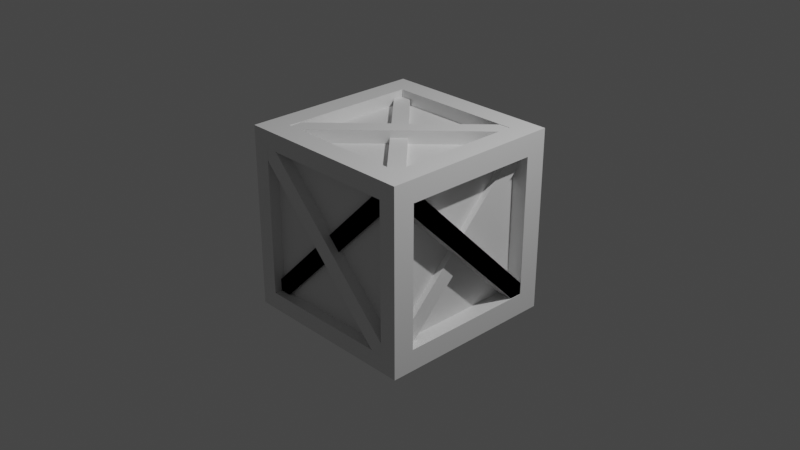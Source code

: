 # Source: game_crate.blend  (saved by Blender 2.91.10; exported with 4.5.12 LTS)
import bpy
from mathutils import Matrix  # noqa: F401  (used for matrix-valued properties, if any)

bpy.ops.wm.read_factory_settings(use_empty=True)
scene = bpy.context.scene
scene.name = 'Scene'

# ---- collections
col_collection = bpy.data.collections.new('Collection'); scene.collection.children.link(col_collection)

# ---- materials (node trees are filled in below, after node groups)
mat_material = bpy.data.materials.new('Material')
mat_material.alpha_threshold = 0.0
mat_material.use_transparent_shadow = False
mat_material.line_color = (0.0, 0.0, 0.0, 1.0)

# ---- material node trees
mat_material.use_nodes = True; mat_material.node_tree.nodes.clear()
_N = mat_material.node_tree.nodes; _L = mat_material.node_tree.links
n0 = _N.new('ShaderNodeOutputMaterial'); n0.name = 'Material Output'; n0.location = (300, 300)
n1 = _N.new('ShaderNodeBsdfPrincipled'); n1.name = 'Principled BSDF'; n1.location = (10, 300)
n1.distribution = 'GGX'
n1.subsurface_method = 'BURLEY'
n1.inputs[2].default_value = 0.4
n1.inputs[3].default_value = 1.45
n1.inputs[27].default_value = (0.0, 0.0, 0.0, 1.0)
n1.inputs[28].default_value = 1.0
_L.new(n1.outputs[0], n0.inputs[0])
n0.is_active_output = True

# ---- world
world_world = bpy.data.worlds.new('World'); scene.world = world_world
world_world.use_nodes = True; world_world.node_tree.nodes.clear()
_N = world_world.node_tree.nodes; _L = world_world.node_tree.links
n0 = _N.new('ShaderNodeOutputWorld'); n0.name = 'World Output'; n0.location = (300, 300)
n1 = _N.new('ShaderNodeBackground'); n1.name = 'Background'; n1.location = (10, 300)
n1.inputs[0].default_value = (0.05088, 0.05088, 0.05088, 1.0)
_L.new(n1.outputs[0], n0.inputs[0])
n0.is_active_output = True
world_world.color = (0.05088, 0.05088, 0.05088)
world_world.use_sun_shadow = False
world_world.sun_shadow_jitter_overblur = 0.0

# ---- cameras
cam_camera = bpy.data.cameras.new('Camera')
cam_camera.clip_end = 100.0
cam_camera.ortho_scale = 7.314

# ---- lights
light_light = bpy.data.lights.new('Light', 'POINT')
light_light.transmission_factor = 0.0
light_light.energy = 1000.0
light_light.shadow_soft_size = 0.1
light_light.shadow_maximum_resolution = 0.006
light_light.use_absolute_resolution = True

# ---- meshes
me_cube = bpy.data.meshes.new('Cube')
me_cube.from_pydata([(0.7572, 0.7572, 1.0), (1.0, 0.7644, -0.7644), (0.7572, -0.7572, 1.0), (1.0, -0.7644, -0.7644), (-0.7572, 0.7572, 1.0), (-0.7681, 1.0, -0.7681), (-0.7572, -0.7572, 1.0), (-1.0, -0.7849, -0.7849), (1.0, -0.7644, 0.7644), (-1.0, -0.7849, 0.7849), (1.0, 0.7644, 0.7644), (-0.7681, 1.0, 0.7681), (0.7681, 1.0, 0.7681), (0.7681, 1.0, -0.7681), (0.8107, -1.0, 0.8107), (0.8107, -1.0, -0.8107), (0.7931, 0.7931, -1.0), (-1.0, 0.7849, -0.7849), (1.0, 1.0, 1.0), (-1.0, 0.7849, 0.7849), (-0.7931, 0.7931, -1.0), (-0.8107, -1.0, -0.8107), (-0.8107, -1.0, 0.8107), (-1.0, 1.0, 1.0), (-0.7931, -0.7931, -1.0), (-1.0, -1.0, 1.0), (1.0, -1.0, 1.0), (0.7931, -0.7931, -1.0), (-1.0, 1.0, -1.0), (-1.0, -1.0, -1.0), (1.0, 1.0, -1.0), (1.0, -1.0, -1.0), (0.7572, -0.7572, 0.854), (-0.7572, -0.7572, 0.854), (0.7572, 0.7572, 0.854), (-0.7572, 0.7572, 0.854), (0.7681, 0.813, -0.7681), (-0.7681, 0.813, -0.7681), (0.7681, 0.813, 0.7681), (-0.7681, 0.813, 0.7681), (-0.7966, 0.7849, -0.7849), (-0.7966, -0.7849, -0.7849), (-0.7966, -0.7849, 0.7849), (-0.7966, 0.7849, 0.7849), (-0.8107, -0.8252, -0.8107), (-0.8107, -0.8252, 0.8107), (0.8107, -0.8252, 0.8107), (0.8107, -0.8252, -0.8107), (0.8226, 0.7644, 0.7644), (0.8226, 0.7644, -0.7644), (0.8226, -0.7644, 0.7644), (0.8226, -0.7644, -0.7644), (-0.9942, 0.6711, -0.8044), (-0.9942, -0.8044, 0.6711), (-0.9942, 0.8044, -0.6711), (-0.9942, -0.6711, 0.8044), (0.9942, 0.6711, -0.8044), (0.9942, -0.8044, 0.6711), (0.9942, 0.8044, -0.6711), (0.9942, -0.6711, 0.8044), (-0.9942, 0.9396, -0.9396), (-0.9942, -0.9396, 0.9396), (0.9942, 0.9396, -0.9396), (0.9942, -0.9396, 0.9396), (-0.8107, -0.8757, -0.8107), (-0.8107, -0.8757, 0.8107), (0.8107, -0.8757, 0.8107), (0.8107, -0.8757, -0.8107), (-0.7931, 0.7931, -0.8614), (-0.7931, -0.7931, -0.8614), (0.7931, 0.7931, -0.8614), (0.7931, -0.7931, -0.8614), (-0.9942, 0.6711, -0.8044), (-0.9942, -0.8044, 0.6711), (-0.9942, 0.8044, -0.6711), (-0.9942, -0.6711, 0.8044), (0.9942, 0.6711, -0.8044), (0.9942, -0.8044, 0.6711), (0.9942, 0.8044, -0.6711), (0.9942, -0.6711, 0.8044), (-0.9942, 0.9396, -0.9396), (-0.9942, -0.9396, 0.9396), (0.9942, 0.9396, -0.9396), (0.9942, -0.9396, 0.9396), (-0.9942, 0.6711, -0.8044), (-0.9942, -0.8044, 0.6711), (-0.9942, 0.8044, -0.6711), (-0.9942, -0.6711, 0.8044), (0.9942, 0.6711, -0.8044), (0.9942, -0.8044, 0.6711), (0.9942, 0.8044, -0.6711), (0.9942, -0.6711, 0.8044), (-0.9942, 0.9396, -0.9396), (-0.9942, -0.9396, 0.9396), (0.9942, 0.9396, -0.9396), (0.9942, -0.9396, 0.9396), (0.8044, 0.6711, -0.9942), (-0.6711, -0.8044, -0.9942), (0.6711, 0.8044, -0.9942), (-0.8044, -0.6711, -0.9942), (0.8044, 0.6711, 0.9942), (-0.6711, -0.8044, 0.9942), (0.6711, 0.8044, 0.9942), (-0.8044, -0.6711, 0.9942), (0.9396, 0.9396, -0.9942), (-0.9396, -0.9396, -0.9942), (0.9396, 0.9396, 0.9942), (-0.9396, -0.9396, 0.9942), (0.8044, 0.9191, 0.6711), (-0.6711, 0.9191, -0.8044), (0.6711, 0.9191, 0.8044), (-0.8044, 0.9191, -0.6711), (0.8044, -0.9191, 0.6711), (-0.6711, -0.9191, -0.8044), (0.6711, -0.9191, 0.8044), (-0.8044, -0.9191, -0.6711), (0.9396, 0.9191, 0.9396), (-0.9396, 0.9191, -0.9396), (0.9396, -0.9191, 0.9396), (-0.9396, -0.9191, -0.9396), (0.8044, -0.9984, -0.6711), (-0.6711, -0.9984, 0.8044), (0.6711, -0.9984, -0.8044), (-0.8044, -0.9984, 0.6711), (0.8044, 0.9984, -0.6711), (-0.6711, 0.9984, 0.8044), (0.6711, 0.9984, -0.8044), (-0.8044, 0.9984, 0.6711), (0.9396, -0.9984, -0.9396), (-0.9396, -0.9984, 0.9396), (0.9396, 0.9984, -0.9396), (-0.9396, 0.9984, 0.9396), (-0.886, -0.8044, -0.6711), (-0.886, 0.6711, 0.8044), (-0.886, -0.6711, -0.8044), (-0.886, 0.8044, 0.6711), (0.886, -0.8044, -0.6711), (0.886, 0.6711, 0.8044), (0.886, -0.6711, -0.8044), (0.886, 0.8044, 0.6711), (-0.886, -0.9396, -0.9396), (-0.886, 0.9396, 0.9396), (0.886, -0.9396, -0.9396), (0.886, 0.9396, 0.9396), (-0.82, 0.7849, -0.7849), (-0.82, -0.7849, -0.7849), (-0.82, -0.7849, 0.7849), (-0.82, 0.7849, 0.7849), (0.8044, 0.9191, 0.6711), (-0.6711, 0.9191, -0.8044), (0.6711, 0.9191, 0.8044), (-0.8044, 0.9191, -0.6711), (0.8044, -0.9191, 0.6711), (-0.6711, -0.9191, -0.8044), (0.6711, -0.9191, 0.8044), (-0.8044, -0.9191, -0.6711), (0.9396, 0.9191, 0.9396), (-0.9396, 0.9191, -0.9396), (0.9396, -0.9191, 0.9396), (-0.9396, -0.9191, -0.9396), (0.7394, -0.6168, 0.9176), (-0.6168, 0.7394, 0.9176), (0.6168, -0.7394, 0.9176), (-0.7394, 0.6168, 0.9176), (0.7394, -0.6168, -0.9176), (-0.6168, 0.7394, -0.9176), (0.6168, -0.7394, -0.9176), (-0.7394, 0.6168, -0.9176), (0.8636, -0.8636, 0.9176), (-0.8636, 0.8636, 0.9176), (0.8636, -0.8636, -0.9176), (-0.8636, 0.8636, -0.9176)], [], [(0, 4, 35, 34), (14, 22, 45, 46), (9, 19, 43, 42), (24, 20, 68, 69), (10, 8, 50, 48), (5, 11, 39, 37), (2, 6, 25, 26), (0, 2, 26, 18), (6, 4, 23, 25), (4, 0, 18, 23), (10, 1, 30, 18), (3, 8, 26, 31), (8, 10, 18, 26), (1, 3, 31, 30), (5, 13, 30, 28), (13, 12, 18, 30), (11, 5, 28, 23), (12, 11, 23, 18), (7, 17, 28, 29), (9, 7, 29, 25), (17, 19, 23, 28), (19, 9, 25, 23), (21, 22, 25, 29), (14, 15, 31, 26), (22, 14, 26, 25), (15, 21, 29, 31), (20, 24, 29, 28), (16, 20, 28, 30), (24, 27, 31, 29), (27, 16, 30, 31), (34, 35, 33, 32), (2, 0, 34, 32), (4, 6, 33, 35), (6, 2, 32, 33), (37, 39, 38, 36), (13, 5, 37, 36), (11, 12, 38, 39), (12, 13, 36, 38), (42, 43, 147, 146), (7, 9, 42, 41), (19, 17, 40, 43), (17, 7, 41, 40), (47, 46, 66, 67), (22, 21, 44, 45), (21, 15, 47, 44), (15, 14, 46, 47), (49, 48, 50, 51), (1, 10, 48, 49), (3, 1, 49, 51), (8, 3, 51, 50), (60, 61, 55, 54), (54, 55, 59, 58), (62, 63, 57, 56), (56, 57, 53, 52), (60, 62, 56, 52), (63, 61, 53, 57), (59, 55, 61, 63), (54, 58, 62, 60), (58, 59, 63, 62), (52, 53, 61, 60), (67, 66, 65, 64), (46, 45, 65, 66), (45, 44, 64, 65), (44, 47, 67, 64), (68, 70, 71, 69), (16, 27, 71, 70), (20, 16, 70, 68), (27, 24, 69, 71), (80, 81, 75, 74), (74, 75, 79, 78), (82, 83, 77, 76), (76, 77, 73, 72), (78, 79, 83, 82), (72, 73, 81, 80), (92, 93, 87, 86), (86, 87, 91, 90), (94, 95, 89, 88), (88, 89, 85, 84), (90, 91, 95, 94), (84, 85, 93, 92), (104, 105, 99, 98), (98, 99, 103, 102), (106, 107, 101, 100), (100, 101, 97, 96), (102, 103, 107, 106), (96, 97, 105, 104), (116, 117, 111, 110), (110, 111, 115, 114), (118, 119, 113, 112), (112, 113, 109, 108), (114, 115, 119, 118), (108, 109, 117, 116), (128, 129, 123, 122), (122, 123, 127, 126), (130, 131, 125, 124), (124, 125, 121, 120), (126, 127, 131, 130), (120, 121, 129, 128), (140, 141, 135, 134), (134, 135, 139, 138), (142, 143, 137, 136), (136, 137, 133, 132), (138, 139, 143, 142), (132, 133, 141, 140), (145, 146, 147, 144), (41, 42, 146, 145), (43, 40, 144, 147), (40, 41, 145, 144), (156, 157, 151, 150), (150, 151, 155, 154), (158, 159, 153, 152), (152, 153, 149, 148), (154, 155, 159, 158), (148, 149, 157, 156), (168, 169, 163, 162), (162, 163, 167, 166), (170, 171, 165, 164), (164, 165, 161, 160), (166, 167, 171, 170), (160, 161, 169, 168)])
_uv = me_cube.uv_layers.new(name='UVMap')
_uv.uv.foreach_set('vector', [0.6553, 0.5303, 0.8447, 0.5303, 0.8447, 0.5303, 0.6553, 0.5303, 0.6013, 0.7737, 0.6013, 0.9763, 0.6013, 0.9763, 0.6013, 0.7737, 0.5981, 0.02689, 0.5981, 0.2231, 0.5981, 0.2231, 0.5981, 0.02689, 0.1509, 0.7241, 0.1509, 0.5259, 0.1509, 0.5259, 0.1509, 0.7241, 0.5955, 0.5295, 0.5955, 0.7205, 0.5955, 0.7205, 0.5955, 0.5295, 0.404, 0.279, 0.596, 0.279, 0.596, 0.279, 0.404, 0.279, 0.6553, 0.7197, 0.8447, 0.7197, 0.875, 0.75, 0.625, 0.75, 0.6553, 0.5303, 0.6553, 0.7197, 0.625, 0.75, 0.625, 0.5, 0.8447, 0.7197, 0.8447, 0.5303, 0.875, 0.5, 0.875, 0.75, 0.8447, 0.5303, 0.6553, 0.5303, 0.625, 0.5, 0.875, 0.5, 0.5955, 0.5295, 0.4045, 0.5295, 0.375, 0.5, 0.625, 0.5, 0.4045, 0.7205, 0.5955, 0.7205, 0.625, 0.75, 0.375, 0.75, 0.5955, 0.7205, 0.5955, 0.5295, 0.625, 0.5, 0.625, 0.75, 0.4045, 0.5295, 0.4045, 0.7205, 0.375, 0.75, 0.375, 0.5, 0.404, 0.279, 0.404, 0.471, 0.375, 0.5, 0.375, 0.25, 0.404, 0.471, 0.596, 0.471, 0.625, 0.5, 0.375, 0.5, 0.596, 0.279, 0.404, 0.279, 0.375, 0.25, 0.625, 0.25, 0.596, 0.471, 0.596, 0.279, 0.625, 0.25, 0.625, 0.5, 0.4019, 0.02689, 0.4019, 0.2231, 0.375, 0.25, 0.375, 0.0, 0.5981, 0.02689, 0.4019, 0.02689, 0.375, 0.0, 0.625, 0.0, 0.4019, 0.2231, 0.5981, 0.2231, 0.625, 0.25, 0.375, 0.25, 0.5981, 0.2231, 0.5981, 0.02689, 0.625, 0.0, 0.625, 0.25, 0.3987, 0.9763, 0.6013, 0.9763, 0.625, 1.0, 0.375, 1.0, 0.6013, 0.7737, 0.3987, 0.7737, 0.375, 0.75, 0.625, 0.75, 0.6013, 0.9763, 0.6013, 0.7737, 0.625, 0.75, 0.625, 1.0, 0.3987, 0.7737, 0.3987, 0.9763, 0.375, 1.0, 0.375, 0.75, 0.1509, 0.5259, 0.1509, 0.7241, 0.125, 0.75, 0.125, 0.5, 0.3491, 0.5259, 0.1509, 0.5259, 0.125, 0.5, 0.375, 0.5, 0.1509, 0.7241, 0.3491, 0.7241, 0.375, 0.75, 0.125, 0.75, 0.3491, 0.7241, 0.3491, 0.5259, 0.375, 0.5, 0.375, 0.75, 0.6553, 0.5303, 0.8447, 0.5303, 0.8447, 0.7197, 0.6553, 0.7197, 0.6553, 0.7197, 0.6553, 0.5303, 0.6553, 0.5303, 0.6553, 0.7197, 0.8447, 0.5303, 0.8447, 0.7197, 0.8447, 0.7197, 0.8447, 0.5303, 0.8447, 0.7197, 0.6553, 0.7197, 0.6553, 0.7197, 0.8447, 0.7197, 0.404, 0.279, 0.596, 0.279, 0.596, 0.471, 0.404, 0.471, 0.404, 0.471, 0.404, 0.279, 0.404, 0.279, 0.404, 0.471, 0.596, 0.279, 0.596, 0.471, 0.596, 0.471, 0.596, 0.279, 0.596, 0.471, 0.404, 0.471, 0.404, 0.471, 0.596, 0.471, 0.5981, 0.02689, 0.5981, 0.2231, 0.5981, 0.2231, 0.5981, 0.02689, 0.4019, 0.02689, 0.5981, 0.02689, 0.5981, 0.02689, 0.4019, 0.02689, 0.5981, 0.2231, 0.4019, 0.2231, 0.4019, 0.2231, 0.5981, 0.2231, 0.4019, 0.2231, 0.4019, 0.02689, 0.4019, 0.02689, 0.4019, 0.2231, 0.3987, 0.7737, 0.6013, 0.7737, 0.6013, 0.7737, 0.3987, 0.7737, 0.6013, 0.9763, 0.3987, 0.9763, 0.3987, 0.9763, 0.6013, 0.9763, 0.3987, 0.9763, 0.3987, 0.7737, 0.3987, 0.7737, 0.3987, 0.9763, 0.3987, 0.7737, 0.6013, 0.7737, 0.6013, 0.7737, 0.3987, 0.7737, 0.4045, 0.5295, 0.5955, 0.5295, 0.5955, 0.7205, 0.4045, 0.7205, 0.4045, 0.5295, 0.5955, 0.5295, 0.5955, 0.5295, 0.4045, 0.5295, 0.4045, 0.7205, 0.4045, 0.5295, 0.4045, 0.5295, 0.4045, 0.7205, 0.5955, 0.7205, 0.4045, 0.7205, 0.4045, 0.7205, 0.5955, 0.7205, 0.375, 0.125, 0.625, 0.125, 0.625, 0.25, 0.375, 0.25, 0.375, 0.25, 0.625, 0.25, 0.625, 0.5, 0.375, 0.5, 0.375, 0.625, 0.625, 0.625, 0.625, 0.75, 0.375, 0.75, 0.375, 0.75, 0.625, 0.75, 0.625, 1.0, 0.375, 1.0, 0.125, 0.625, 0.375, 0.625, 0.375, 0.75, 0.125, 0.75, 0.625, 0.625, 0.875, 0.625, 0.875, 0.75, 0.625, 0.75, 0.625, 0.5, 0.875, 0.5, 0.875, 0.625, 0.625, 0.625, 0.125, 0.5, 0.375, 0.5, 0.375, 0.625, 0.125, 0.625, 0.375, 0.5, 0.625, 0.5, 0.625, 0.625, 0.375, 0.625, 0.375, 0.0, 0.625, 0.0, 0.625, 0.125, 0.375, 0.125, 0.3987, 0.7737, 0.6013, 0.7737, 0.6013, 0.9763, 0.3987, 0.9763, 0.6013, 0.7737, 0.6013, 0.9763, 0.6013, 0.9763, 0.6013, 0.7737, 0.6013, 0.9763, 0.3987, 0.9763, 0.3987, 0.9763, 0.6013, 0.9763, 0.3987, 0.9763, 0.3987, 0.7737, 0.3987, 0.7737, 0.3987, 0.9763, 0.1509, 0.5259, 0.3491, 0.5259, 0.3491, 0.7241, 0.1509, 0.7241, 0.3491, 0.5259, 0.3491, 0.7241, 0.3491, 0.7241, 0.3491, 0.5259, 0.1509, 0.5259, 0.3491, 0.5259, 0.3491, 0.5259, 0.1509, 0.5259, 0.3491, 0.7241, 0.1509, 0.7241, 0.1509, 0.7241, 0.3491, 0.7241, 0.375, 0.125, 0.625, 0.125, 0.625, 0.25, 0.375, 0.25, 0.375, 0.25, 0.625, 0.25, 0.625, 0.5, 0.375, 0.5, 0.375, 0.625, 0.625, 0.625, 0.625, 0.75, 0.375, 0.75, 0.375, 0.75, 0.625, 0.75, 0.625, 1.0, 0.375, 1.0, 0.375, 0.5, 0.625, 0.5, 0.625, 0.625, 0.375, 0.625, 0.375, 0.0, 0.625, 0.0, 0.625, 0.125, 0.375, 0.125, 0.375, 0.125, 0.625, 0.125, 0.625, 0.25, 0.375, 0.25, 0.375, 0.25, 0.625, 0.25, 0.625, 0.5, 0.375, 0.5, 0.375, 0.625, 0.625, 0.625, 0.625, 0.75, 0.375, 0.75, 0.375, 0.75, 0.625, 0.75, 0.625, 1.0, 0.375, 1.0, 0.375, 0.5, 0.625, 0.5, 0.625, 0.625, 0.375, 0.625, 0.375, 0.0, 0.625, 0.0, 0.625, 0.125, 0.375, 0.125, 0.375, 0.125, 0.625, 0.125, 0.625, 0.25, 0.375, 0.25, 0.375, 0.25, 0.625, 0.25, 0.625, 0.5, 0.375, 0.5, 0.375, 0.625, 0.625, 0.625, 0.625, 0.75, 0.375, 0.75, 0.375, 0.75, 0.625, 0.75, 0.625, 1.0, 0.375, 1.0, 0.375, 0.5, 0.625, 0.5, 0.625, 0.625, 0.375, 0.625, 0.375, 0.0, 0.625, 0.0, 0.625, 0.125, 0.375, 0.125, 0.375, 0.125, 0.625, 0.125, 0.625, 0.25, 0.375, 0.25, 0.375, 0.25, 0.625, 0.25, 0.625, 0.5, 0.375, 0.5, 0.375, 0.625, 0.625, 0.625, 0.625, 0.75, 0.375, 0.75, 0.375, 0.75, 0.625, 0.75, 0.625, 1.0, 0.375, 1.0, 0.375, 0.5, 0.625, 0.5, 0.625, 0.625, 0.375, 0.625, 0.375, 0.0, 0.625, 0.0, 0.625, 0.125, 0.375, 0.125, 0.375, 0.125, 0.625, 0.125, 0.625, 0.25, 0.375, 0.25, 0.375, 0.25, 0.625, 0.25, 0.625, 0.5, 0.375, 0.5, 0.375, 0.625, 0.625, 0.625, 0.625, 0.75, 0.375, 0.75, 0.375, 0.75, 0.625, 0.75, 0.625, 1.0, 0.375, 1.0, 0.375, 0.5, 0.625, 0.5, 0.625, 0.625, 0.375, 0.625, 0.375, 0.0, 0.625, 0.0, 0.625, 0.125, 0.375, 0.125, 0.375, 0.125, 0.625, 0.125, 0.625, 0.25, 0.375, 0.25, 0.375, 0.25, 0.625, 0.25, 0.625, 0.5, 0.375, 0.5, 0.375, 0.625, 0.625, 0.625, 0.625, 0.75, 0.375, 0.75, 0.375, 0.75, 0.625, 0.75, 0.625, 1.0, 0.375, 1.0, 0.375, 0.5, 0.625, 0.5, 0.625, 0.625, 0.375, 0.625, 0.375, 0.0, 0.625, 0.0, 0.625, 0.125, 0.375, 0.125, 0.4019, 0.02689, 0.5981, 0.02689, 0.5981, 0.2231, 0.4019, 0.2231, 0.4019, 0.02689, 0.5981, 0.02689, 0.5981, 0.02689, 0.4019, 0.02689, 0.5981, 0.2231, 0.4019, 0.2231, 0.4019, 0.2231, 0.5981, 0.2231, 0.4019, 0.2231, 0.4019, 0.02689, 0.4019, 0.02689, 0.4019, 0.2231, 0.375, 0.125, 0.625, 0.125, 0.625, 0.25, 0.375, 0.25, 0.375, 0.25, 0.625, 0.25, 0.625, 0.5, 0.375, 0.5, 0.375, 0.625, 0.625, 0.625, 0.625, 0.75, 0.375, 0.75, 0.375, 0.75, 0.625, 0.75, 0.625, 1.0, 0.375, 1.0, 0.375, 0.5, 0.625, 0.5, 0.625, 0.625, 0.375, 0.625, 0.375, 0.0, 0.625, 0.0, 0.625, 0.125, 0.375, 0.125, 0.375, 0.125, 0.625, 0.125, 0.625, 0.25, 0.375, 0.25, 0.375, 0.25, 0.625, 0.25, 0.625, 0.5, 0.375, 0.5, 0.375, 0.625, 0.625, 0.625, 0.625, 0.75, 0.375, 0.75, 0.375, 0.75, 0.625, 0.75, 0.625, 1.0, 0.375, 1.0, 0.375, 0.5, 0.625, 0.5, 0.625, 0.625, 0.375, 0.625, 0.375, 0.0, 0.625, 0.0, 0.625, 0.125, 0.375, 0.125])
me_cube.materials.append(mat_material)
me_cube.use_remesh_preserve_volume = False
me_cube.use_remesh_preserve_attributes = False
me_cube.use_mirror_vertex_groups = False
me_cube.update()

# ---- objects
ob_cube = bpy.data.objects.new('Cube', me_cube)
ob_light = bpy.data.objects.new('Light', light_light)
ob_camera = bpy.data.objects.new('Camera', cam_camera)

# ---- transforms, parenting, visibility, modifiers, constraints
ob_cube.location = (0.0, 0.0, 0.0)
ob_cube.lock_rotations_4d = False
ob_cube.empty_display_type = 'ARROWS'
ob_cube.lineart.crease_threshold = 0.0
ob_light.location = (4.076, 1.005, 5.904)
ob_light.rotation_euler = (0.6503, 0.05522, 1.866)
ob_light.lock_rotations_4d = False
ob_light.empty_display_type = 'ARROWS'
ob_light.color = (0.0, 0.0, 0.0, 0.0)
ob_light.lineart.crease_threshold = 0.0
ob_camera.location = (7.359, -6.926, 4.958)
ob_camera.rotation_euler = (1.109, 0.0, 0.8149)
ob_camera.lock_rotations_4d = False
ob_camera.empty_display_type = 'ARROWS'
ob_camera.color = (0.0, 0.0, 0.0, 0.0)
ob_camera.display_type = 'WIRE'
ob_camera.lineart.crease_threshold = 0.0

# ---- collection membership
col_collection.objects.link(ob_cube)
col_collection.objects.link(ob_light)
col_collection.objects.link(ob_camera)

# ---- scene / render settings (as saved in the file)
scene.camera = ob_camera
scene.frame_start = 1; scene.frame_end = 250; scene.frame_set(1)
scene.render.engine = 'BLENDER_EEVEE_NEXT'
scene.cycles.use_denoising = False
scene.cycles.samples = 128
scene.cycles.sampling_pattern = 'TABULATED_SOBOL'
scene.cycles.use_adaptive_sampling = False
scene.cycles.use_light_tree = False
scene.view_settings.view_transform = 'Filmic'
bpy.context.view_layer.update()
